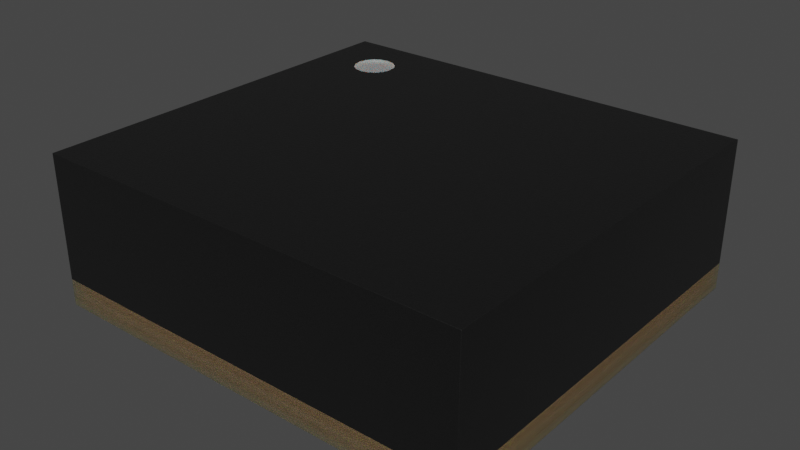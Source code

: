 # Source: LGA-16_3x3.25mm.blend  (saved by Blender 4.1.24; exported with 4.5.12 LTS)
import bpy
from mathutils import Matrix  # noqa: F401  (used for matrix-valued properties, if any)

bpy.ops.wm.read_factory_settings(use_empty=True)
scene = bpy.context.scene
scene.name = 'Scene'

# ---- collections
col_lga_16_3x3_25mm = bpy.data.collections.new('LGA-16_3x3.25mm'); scene.collection.children.link(col_lga_16_3x3_25mm)

# ---- materials (node trees are filled in below, after node groups)
mat_plastic_chip = bpy.data.materials.new('plastic_chip')
mat_plastic_chip.use_transparent_shadow = False
mat_plastic_chip.preview_render_type = 'CUBE'
mat_metal_pins = bpy.data.materials.new('metal_pins')
mat_metal_pins.use_transparent_shadow = False
mat_metal_pins.preview_render_type = 'CUBE'
mat_pcb_edge = bpy.data.materials.new('pcb_edge')
mat_pcb_edge.use_transparent_shadow = False
mat_pcb_edge.preview_render_type = 'CUBE'
mat_white_markings = bpy.data.materials.new('white_markings')
mat_white_markings.use_transparent_shadow = False
mat_white_markings.preview_render_type = 'FLAT'

# ---- node groups
ng_auto_smooth = bpy.data.node_groups.new('Auto Smooth', 'GeometryNodeTree')
_s = ng_auto_smooth.interface.new_socket(name='Geometry', in_out='OUTPUT', socket_type='NodeSocketGeometry')
_s = ng_auto_smooth.interface.new_socket(name='Geometry', in_out='INPUT', socket_type='NodeSocketGeometry')
_s = ng_auto_smooth.interface.new_socket(name='Angle', in_out='INPUT', socket_type='NodeSocketFloat')
_s.subtype = 'ANGLE'
_s.min_value = 0.0
_s.max_value = 3.142
ng_auto_smooth.is_modifier = True
_N = ng_auto_smooth.nodes; _L = ng_auto_smooth.links
n0 = _N.new('NodeGroupOutput'); n0.name = 'Group Output'; n0.location = (480, -100)
n1 = _N.new('NodeGroupInput'); n1.name = 'Group Input'; n1.location = (-420, -300)
n2 = _N.new('NodeGroupInput'); n2.name = 'Group Input.001'; n2.location = (-60, -100)
n3 = _N.new('GeometryNodeSetShadeSmooth'); n3.name = 'Set Shade Smooth'; n3.location = (120, -100)
n3.domain = 'EDGE'
n4 = _N.new('GeometryNodeSetShadeSmooth'); n4.name = 'Set Shade Smooth.001'; n4.location = (300, -100)
n5 = _N.new('GeometryNodeInputMeshEdgeAngle'); n5.name = 'Edge Angle'; n5.location = (-420, -220)
n6 = _N.new('GeometryNodeInputEdgeSmooth'); n6.name = 'Is Edge Smooth'; n6.location = (-60, -160)
n7 = _N.new('GeometryNodeInputShadeSmooth'); n7.name = 'Is Face Smooth'; n7.location = (-240, -340)
n8 = _N.new('FunctionNodeBooleanMath'); n8.name = 'Boolean Math'; n8.location = (-60, -220)
n9 = _N.new('FunctionNodeCompare'); n9.name = 'Compare'; n9.location = (-240, -180)
n9.operation = 'LESS_EQUAL'
_L.new(n5.outputs[0], n9.inputs[0])
_L.new(n4.outputs[0], n0.inputs[0])
_L.new(n1.outputs[1], n9.inputs[1])
_L.new(n9.outputs[0], n8.inputs[0])
_L.new(n7.outputs[0], n8.inputs[1])
_L.new(n2.outputs[0], n3.inputs[0])
_L.new(n6.outputs[0], n3.inputs[1])
_L.new(n3.outputs[0], n4.inputs[0])
_L.new(n8.outputs[0], n3.inputs[2])
n0.is_active_output = True

# ---- material node trees
mat_plastic_chip.use_nodes = True; mat_plastic_chip.node_tree.nodes.clear()
_N = mat_plastic_chip.node_tree.nodes; _L = mat_plastic_chip.node_tree.links
n0 = _N.new('ShaderNodeBsdfPrincipled'); n0.name = 'Principled BSDF'; n0.location = (10, 300)
n0.distribution = 'GGX'
n0.subsurface_method = 'BURLEY'
n0.inputs[0].default_value = (0.009312, 0.009312, 0.009312, 1.0)
n0.inputs[1].default_value = 0.1372
n0.inputs[2].default_value = 0.3706
n0.inputs[3].default_value = 1.45
n0.inputs[27].default_value = (0.0, 0.0, 0.0, 1.0)
n0.inputs[28].default_value = 1.0
n1 = _N.new('ShaderNodeOutputMaterial'); n1.name = 'Material Output'; n1.location = (300, 300)
n2 = _N.new('ShaderNodeTexNoise'); n2.name = 'Noise Texture'; n2.location = (-893, 54)
n2.inputs[2].default_value = 200.0
n2.inputs[3].default_value = 3.6
n2.inputs[4].default_value = 0.8375
n3 = _N.new('ShaderNodeBump'); n3.name = 'Bump'; n3.location = (-604, -53)
n3.inputs[0].default_value = 0.08
n3.inputs[1].default_value = 1.0
n3.inputs[2].default_value = 1.0
_L.new(n0.outputs[0], n1.inputs[0])
_L.new(n2.outputs[0], n3.inputs[3])
_L.new(n3.outputs[0], n0.inputs[5])
n1.is_active_output = True
mat_metal_pins.use_nodes = True; mat_metal_pins.node_tree.nodes.clear()
_N = mat_metal_pins.node_tree.nodes; _L = mat_metal_pins.node_tree.links
n0 = _N.new('ShaderNodeMapping'); n0.name = 'Mapping'; n0.location = (-1447, -91)
n0.inputs[3].default_value = (4.8, 1.2, 1.1)
n1 = _N.new('ShaderNodeBsdfPrincipled'); n1.name = 'Principled BSDF'; n1.location = (-560, 254)
n1.distribution = 'GGX'
n1.subsurface_method = 'BURLEY'
n1.inputs[1].default_value = 0.7818
n1.inputs[2].default_value = 0.2886
n1.inputs[3].default_value = 1.45
n1.inputs[13].default_value = 0.0
n1.inputs[27].default_value = (0.0, 0.0, 0.0, 1.0)
n1.inputs[28].default_value = 1.0
n2 = _N.new('ShaderNodeOutputMaterial'); n2.name = 'Material Output.002'; n2.location = (-205, 253)
n2.width = 213
n3 = _N.new('ShaderNodeTexNoise'); n3.name = 'Noise Texture.002'; n3.location = (-1228, -73)
n3.inputs[2].default_value = 0.1
n3.inputs[3].default_value = 7.0
n3.inputs[4].default_value = 0.6
n3.inputs[8].default_value = 0.4
n4 = _N.new('ShaderNodeTexCoord'); n4.name = 'Texture Coordinate'; n4.location = (-1636, -116)
n5 = _N.new('ShaderNodeMix'); n5.name = 'Mix.001'; n5.location = (-921, 45)
n5.data_type = 'RGBA'
n5.inputs[6].default_value = (0.9398, 0.9547, 1.0, 1.0)
n5.inputs[7].default_value = (0.13, 0.1259, 0.1359, 1.0)
n6 = _N.new('ShaderNodeBump'); n6.name = 'Bump.001'; n6.location = (-1001, -227)
n6.inputs[0].default_value = 0.05
n6.inputs[1].default_value = 0.01
n6.inputs[2].default_value = 1.0
_L.new(n1.outputs[0], n2.inputs[0])
_L.new(n3.outputs[0], n6.inputs[3])
_L.new(n0.outputs[0], n3.inputs[0])
_L.new(n3.outputs[0], n5.inputs[0])
_L.new(n4.outputs[3], n0.inputs[0])
_L.new(n5.outputs[2], n1.inputs[0])
_L.new(n6.outputs[0], n1.inputs[5])
n2.is_active_output = True
mat_pcb_edge.use_nodes = True; mat_pcb_edge.node_tree.nodes.clear()
_N = mat_pcb_edge.node_tree.nodes; _L = mat_pcb_edge.node_tree.links
n0 = _N.new('ShaderNodeTexNoise'); n0.name = 'Noise Texture'; n0.location = (-698, 183)
n0.inputs[2].default_value = 2.0
n0.inputs[3].default_value = 12.0
n0.inputs[4].default_value = 0.8708
n0.inputs[8].default_value = 1.2
n1 = _N.new('ShaderNodeMix'); n1.name = 'Mix.001'; n1.location = (-467, 152)
n1.data_type = 'RGBA'
n1.inputs[6].default_value = (0.01521, 0.01444, 0.008011, 1.0)
n1.inputs[7].default_value = (0.2786, 0.2786, 0.1811, 1.0)
n2 = _N.new('ShaderNodeMix'); n2.name = 'Mix.002'; n2.location = (-192, 60)
n2.data_type = 'RGBA'
n2.inputs[0].default_value = 0.3
n3 = _N.new('ShaderNodeMapping'); n3.name = 'Mapping'; n3.location = (-957, 187)
n3.inputs[2].default_value = (1.571, 0.0, 0.0)
n3.inputs[3].default_value = (30.0, 1.0, 30.0)
n4 = _N.new('ShaderNodeTexCoord'); n4.name = 'Texture Coordinate'; n4.location = (-1154, 189)
n5 = _N.new('NodeReroute'); n5.name = 'Reroute'; n5.location = (-505, 125)
n5.width = 16
n6 = _N.new('NodeReroute'); n6.name = 'Reroute.001'; n6.location = (-501, -562)
n6.width = 16
n7 = _N.new('ShaderNodeBump'); n7.name = 'Bump'; n7.location = (-196, -427)
n7.inputs[0].default_value = 0.2
n7.inputs[1].default_value = 1.0
n7.inputs[2].default_value = 1.0
n8 = _N.new('ShaderNodeMix'); n8.name = 'Mix'; n8.location = (-467, -49)
n8.data_type = 'RGBA'
n8.inputs[6].default_value = (0.1471, 0.1913, 0.0762, 1.0)
n8.inputs[7].default_value = (0.2786, 0.3419, 0.1844, 1.0)
n9 = _N.new('ShaderNodeOutputMaterial'); n9.name = 'Material Output.001'; n9.location = (808, 67)
n10 = _N.new('ShaderNodeMixShader'); n10.name = 'Mix Shader'; n10.location = (540, 20)
n11 = _N.new('ShaderNodeSubsurfaceScattering'); n11.name = 'Subsurface Scattering'; n11.location = (339, -65)
n11.falloff = 'RANDOM_WALK_SKIN'
n11.inputs[0].default_value = (0.1844, 0.0723, 0.03686, 1.0)
n11.inputs[1].default_value = 1.0
n11.inputs[2].default_value = (0.4, 0.3, 0.1)
n12 = _N.new('ShaderNodeTexWave'); n12.name = 'Wave Texture'; n12.location = (-770, -103)
n12.bands_direction = 'Z'
n12.inputs[1].default_value = 4.0
n12.inputs[2].default_value = 0.05
n12.inputs[5].default_value = 0.0
n13 = _N.new('ShaderNodeBsdfPrincipled'); n13.name = 'Principled BSDF.001'; n13.location = (60, 49)
n13.distribution = 'GGX'
n13.subsurface_method = 'RANDOM_WALK_SKIN'
n13.inputs[1].default_value = 0.1
n13.inputs[3].default_value = 1.45
n13.inputs[11].default_value = 1.0
n13.inputs[18].default_value = 0.5
n13.inputs[27].default_value = (0.0, 0.0, 0.0, 1.0)
n13.inputs[28].default_value = 1.0
_L.new(n12.outputs[0], n8.inputs[0])
_L.new(n2.outputs[2], n13.inputs[0])
_L.new(n10.outputs[0], n9.inputs[0])
_L.new(n4.outputs[0], n3.inputs[0])
_L.new(n3.outputs[0], n0.inputs[0])
_L.new(n0.outputs[1], n1.inputs[0])
_L.new(n8.outputs[2], n2.inputs[7])
_L.new(n1.outputs[2], n2.inputs[6])
_L.new(n7.outputs[0], n13.inputs[5])
_L.new(n6.outputs[0], n7.inputs[3])
_L.new(n0.outputs[1], n5.inputs[0])
_L.new(n5.outputs[0], n6.inputs[0])
_L.new(n13.outputs[0], n10.inputs[1])
_L.new(n11.outputs[0], n10.inputs[2])
n9.is_active_output = True
mat_white_markings.use_nodes = True; mat_white_markings.node_tree.nodes.clear()
_N = mat_white_markings.node_tree.nodes; _L = mat_white_markings.node_tree.links
n0 = _N.new('ShaderNodeOutputMaterial'); n0.name = 'Material Output'; n0.location = (493, 281)
n1 = _N.new('ShaderNodeBsdfPrincipled'); n1.name = 'Principled BSDF'; n1.location = (159, 253)
n1.distribution = 'GGX'
n1.subsurface_method = 'BURLEY'
n1.inputs[1].default_value = 0.02
n1.inputs[2].default_value = 0.4636
n1.inputs[3].default_value = 1.4
n1.inputs[8].default_value = 1.0
n1.inputs[10].default_value = 0.3682
n1.inputs[13].default_value = 0.6591
n1.inputs[18].default_value = 0.2318
n1.inputs[20].default_value = 0.6709
n1.inputs[24].default_value = 0.1191
n1.inputs[27].default_value = (0.0, 0.0, 0.0, 1.0)
n1.inputs[28].default_value = 1.0
n2 = _N.new('ShaderNodeMapping'); n2.name = 'Mapping'; n2.location = (-1010, 265)
n2.inputs[3].default_value = (3.0, 1.0, 1.0)
n3 = _N.new('ShaderNodeTexCoord'); n3.name = 'Texture Coordinate'; n3.location = (-1250, 180)
n4 = _N.new('ShaderNodeBump'); n4.name = 'Bump'; n4.location = (-376, -99)
n4.inputs[0].default_value = 0.05
n4.inputs[1].default_value = 1.0
n4.inputs[2].default_value = 1.0
n5 = _N.new('ShaderNodeTexNoise'); n5.name = 'Noise Texture'; n5.location = (-662, 176)
n5.inputs[2].default_value = 88.0
n5.inputs[3].default_value = 10.8
n5.inputs[4].default_value = 0.9167
n5.inputs[8].default_value = 1.6
n6 = _N.new('ShaderNodeValToRGB'); n6.name = 'ColorRamp'; n6.location = (-354, 186)
while len(n6.color_ramp.elements) > 1: n6.color_ramp.elements.remove(n6.color_ramp.elements[-1])
n6.color_ramp.elements[0].position = 0.0; n6.color_ramp.elements[0].color = (0.2596, 0.2596, 0.2596, 1.0)
_e = n6.color_ramp.elements.new(1.0); _e.color = (0.6303, 0.6303, 0.6303, 1.0)
n7 = _N.new('ShaderNodeMix'); n7.name = 'Mix'; n7.location = (-58, 311)
n7.data_type = 'RGBA'
n7.inputs[0].default_value = 0.3682
n7.inputs[7].default_value = (0.2525, 0.2525, 0.2525, 1.0)
_L.new(n5.outputs[0], n6.inputs[0])
_L.new(n1.outputs[0], n0.inputs[0])
_L.new(n3.outputs[2], n2.inputs[0])
_L.new(n2.outputs[0], n5.inputs[0])
_L.new(n5.outputs[0], n4.inputs[3])
_L.new(n4.outputs[0], n1.inputs[5])
_L.new(n6.outputs[0], n7.inputs[6])
_L.new(n7.outputs[2], n1.inputs[0])
n0.is_active_output = True

# ---- world
world_world = bpy.data.worlds.new('World'); scene.world = world_world
world_world.use_nodes = True; world_world.node_tree.nodes.clear()
_N = world_world.node_tree.nodes; _L = world_world.node_tree.links
n0 = _N.new('ShaderNodeOutputWorld'); n0.name = 'World Output'; n0.location = (300, 300)
n1 = _N.new('ShaderNodeBackground'); n1.name = 'Background'; n1.location = (10, 300)
n1.inputs[0].default_value = (0.05088, 0.05088, 0.05088, 1.0)
_L.new(n1.outputs[0], n0.inputs[0])
n0.is_active_output = True
world_world.color = (0.05088, 0.05088, 0.05088)
world_world.use_sun_shadow = False
world_world.sun_shadow_jitter_overblur = 0.0

# ---- meshes
me_lga_16_3x3_25mm = bpy.data.meshes.new('LGA-16_3x3.25mm')
me_lga_16_3x3_25mm.from_pydata([(1.625, 1.5, 0.2187), (-1.625, 1.5, 0.2187), (1.625, 1.5, 1.14), (-1.625, 1.5, 1.14), (1.625, -1.5, 0.2187), (-1.625, -1.5, 1.14), (1.625, -1.5, 1.14), (-1.625, -1.5, 0.2187), (1.625, -1.5, 0.01868), (-1.625, -1.5, 0.01868), (-1.625, 1.5, 0.01868), (1.625, 1.5, 0.01868), (-1.525, -1.125, 0.01868), (1.05, 0.125, 0.01868), (-1.05, 1.125, 0.01868), (-1.05, 0.875, 0.01868), (-1.05, 0.625, 0.01868), (-1.05, 0.375, 0.01868), (-1.525, 0.375, 0.01868), (0.125, -1.4, 0.01868), (1.525, -0.375, 0.01868), (1.525, 0.875, 0.01868), (1.525, 0.375, 0.01868), (0.375, 1.4, 0.01868), (0.625, 1.4, 0.01868), (-0.125, 1.4, 0.01868), (-0.375, 1.4, 0.01868), (0.625, 1.05, 0.01868), (0.375, 1.05, 0.01868), (1.05, 0.375, 0.01868), (1.05, 1.125, 0.01868), (1.05, -1.125, 0.01868), (1.525, -0.625, 0.01868), (0.125, -1.05, 0.01868), (-1.525, 0.875, 0.01868), (-1.525, 1.125, 0.01868), (-1.05, -0.125, 0.01868), (-1.525, -0.125, 0.01868), (-1.525, 0.125, 0.01868), (1.525, -0.125, 0.01868), (-1.05, -0.875, 0.01868), (-0.125, -1.05, 0.01868), (-0.125, -1.4, 0.01868), (-0.375, -1.4, 0.01868), (-0.625, -1.4, 0.01868), (-0.625, -1.05, 0.01868), (-0.375, -1.05, 0.01868), (-1.525, 0.625, 0.01868), (-1.525, -0.875, 0.01868), (-1.05, -1.125, 0.01868), (0.375, -1.4, 0.01868), (0.375, -1.05, 0.01868), (0.625, -1.05, 0.01868), (0.625, -1.4, 0.01868), (1.525, 0.125, 0.01868), (1.05, -0.125, 0.01868), (-1.05, 0.125, 0.01868), (-1.05, -0.375, 0.01868), (-1.05, -0.625, 0.01868), (-1.525, -0.375, 0.01868), (-1.525, -0.625, 0.01868), (1.525, 1.125, 0.01868), (1.05, 0.875, 0.01868), (0.125, 1.05, 0.01868), (-0.125, 1.05, 0.01868), (0.125, 1.4, 0.01868), (1.05, -0.875, 0.01868), (1.525, -0.875, 0.01868), (1.525, -1.125, 0.01868), (1.05, -0.375, 0.01868), (1.05, -0.625, 0.01868), (1.05, 0.625, 0.01868), (1.525, 0.625, 0.01868), (-0.375, 1.05, 0.01868), (-0.625, 1.05, 0.01868), (-0.625, 1.4, 0.01868), (-1.05, 1.125, 5.122e-07), (-1.05, 0.875, 5.029e-07), (-1.05, 0.625, 4.917e-07), (-1.05, 0.375, 4.806e-07), (-1.525, 0.375, 4.806e-07), (0.375, 1.4, 5.253e-07), (0.625, 1.4, 5.253e-07), (-1.525, 0.875, 5.029e-07), (-1.525, 1.125, 5.122e-07), (-1.05, -0.125, 4.582e-07), (-1.525, -0.125, 4.582e-07), (-0.375, -1.4, 4.023e-07), (-0.625, -1.4, 0.0), (0.625, -1.05, 4.172e-07), (0.625, -1.4, 4.023e-07), (-1.05, -0.375, 4.47e-07), (-1.05, -0.625, 4.359e-07), (-1.525, -0.375, 4.47e-07), (-1.525, -0.625, 4.359e-07), (0.125, 1.05, 5.104e-07), (-0.125, 1.05, 5.104e-07), (1.05, -0.875, 4.247e-07), (1.525, -0.875, 4.247e-07), (1.05, 0.625, 4.917e-07), (1.525, 0.625, 4.917e-07), (-0.625, 1.05, 5.104e-07), (-0.625, 1.4, 5.253e-07), (-1.05, -0.875, 4.247e-07), (-1.525, -0.875, 4.247e-07), (-1.525, 0.125, 4.694e-07), (-1.05, 0.125, 4.694e-07), (-1.525, 0.625, 4.917e-07), (0.375, -1.05, 4.172e-07), (0.375, -1.4, 4.023e-07), (-0.125, -1.05, 4.172e-07), (-0.125, -1.4, 4.023e-07), (1.05, -1.125, 4.154e-07), (0.375, 1.05, 5.104e-07), (0.625, 1.05, 5.104e-07), (-0.125, 1.4, 5.253e-07), (-0.375, -1.05, 4.172e-07), (1.525, 1.125, 5.122e-07), (1.05, 1.125, 5.122e-07), (-1.525, -1.125, 4.154e-07), (1.525, -1.125, 4.154e-07), (1.05, 0.875, 5.029e-07), (1.525, 0.125, 4.694e-07), (1.525, -0.125, 4.582e-07), (1.525, 0.375, 4.806e-07), (1.05, 0.125, 4.694e-07), (1.05, -0.125, 4.582e-07), (1.05, 0.375, 4.806e-07), (-0.375, 1.4, 5.253e-07), (0.125, -1.05, 4.172e-07), (0.125, -1.4, 4.023e-07), (1.525, -0.625, 4.359e-07), (1.05, -0.625, 4.359e-07), (0.125, 1.4, 5.253e-07), (-1.05, -1.125, 4.154e-07), (-0.375, 1.05, 5.104e-07), (1.525, 0.875, 5.029e-07), (-0.625, -1.05, 4.172e-07), (1.525, -0.375, 4.47e-07), (1.05, -0.375, 4.47e-07), (-1.051, 1.197, 1.14), (-1.272, 1.197, 1.14), (-1.272, 0.9766, 1.14), (-1.051, 0.9766, 1.14), (-1.102, 1.231, 1.14), (-1.162, 1.243, 1.14), (-1.221, 1.231, 1.14), (-1.221, 0.9428, 1.14), (-1.162, 0.9309, 1.14), (-1.102, 0.9428, 1.14), (-1.017, 1.027, 1.14), (-1.006, 1.087, 1.14), (-1.017, 1.147, 1.14), (-1.306, 1.147, 1.14), (-1.318, 1.087, 1.14), (-1.306, 1.027, 1.14), (-1.221, 1.231, 1.12), (-1.272, 1.197, 1.12), (-1.051, 0.9766, 1.12), (-1.102, 0.9428, 1.12), (-1.017, 1.147, 1.12), (-1.306, 1.027, 1.12), (-1.051, 1.197, 1.12), (-1.272, 0.9766, 1.12), (-1.102, 1.231, 1.12), (-1.162, 1.243, 1.12), (-1.221, 0.9428, 1.12), (-1.162, 0.9309, 1.12), (-1.017, 1.027, 1.12), (-1.006, 1.087, 1.12), (-1.306, 1.147, 1.12), (-1.318, 1.087, 1.12)], [], [(12, 48, 104, 119), (3, 1, 7, 5), (16, 17, 79, 78), (59, 60, 58, 40, 48, 12, 49, 44, 9, 10, 75, 74, 15, 14, 35, 34, 16, 47, 18, 17, 56, 38, 37, 36, 57), (46, 58, 57, 36, 41, 42, 19, 33, 50, 53, 52, 51, 69, 70, 66, 31, 68, 67, 32, 20, 39, 54, 13, 22, 72, 21, 61, 30, 62, 71, 27, 24, 23, 28, 63, 65, 25, 64, 56, 17, 16, 34, 15, 74, 73, 26, 75, 10, 11, 8, 9, 44, 43), (61, 117, 118, 30), (7, 9, 8, 4), (64, 63, 28, 27, 71, 29, 22, 13, 55, 39, 20, 69, 51, 50, 33, 41, 36, 56), (15, 77, 76, 14), (5, 7, 4, 6), (40, 58, 46, 45, 44, 49), (4, 8, 11, 0), (0, 11, 10, 1), (62, 121, 136, 21), (1, 10, 9, 7), (43, 87, 116, 46), (26, 73, 135, 128), (34, 83, 77, 15), (25, 115, 96, 64), (72, 71, 62, 21), (67, 66, 70, 32), (24, 27, 114, 82), (2, 0, 1, 3), (73, 74, 101, 135), (69, 139, 132, 70), (6, 4, 0, 2), (28, 23, 81, 113), (68, 31, 112, 120), (65, 133, 115, 25), (20, 138, 139, 69), (116, 87, 88, 137), (113, 81, 82, 114), (89, 90, 109, 108), (91, 92, 94, 93), (76, 77, 83, 84), (117, 136, 121, 118), (101, 102, 128, 135), (138, 131, 132, 139), (98, 120, 112, 97), (129, 130, 111, 110), (122, 123, 126, 125), (100, 124, 127, 99), (86, 105, 106, 85), (133, 95, 96, 115), (80, 107, 78, 79), (119, 104, 103, 134), (67, 68, 120, 98), (17, 18, 80, 79), (47, 16, 78, 107), (30, 118, 121, 62), (23, 24, 82, 81), (54, 39, 123, 122), (48, 40, 103, 104), (35, 84, 83, 34), (46, 116, 137, 45), (72, 22, 124, 100), (36, 37, 86, 85), (21, 136, 117, 61), (13, 54, 122, 125), (57, 91, 93, 59), (44, 88, 87, 43), (45, 137, 88, 44), (55, 13, 125, 126), (53, 90, 89, 52), (22, 29, 127, 124), (29, 71, 99, 127), (38, 56, 106, 105), (58, 92, 91, 57), (50, 109, 90, 53), (75, 26, 128, 102), (37, 38, 105, 86), (59, 93, 94, 60), (19, 130, 129, 33), (14, 76, 84, 35), (64, 96, 95, 63), (33, 129, 110, 41), (27, 28, 113, 114), (18, 47, 107, 80), (66, 67, 98, 97), (60, 94, 92, 58), (52, 89, 108, 51), (71, 72, 100, 99), (70, 132, 131, 32), (51, 108, 109, 50), (74, 75, 102, 101), (40, 49, 134, 103), (63, 95, 133, 65), (42, 111, 130, 19), (49, 12, 119, 134), (41, 110, 111, 42), (39, 55, 126, 123), (31, 66, 97, 112), (32, 131, 138, 20), (56, 36, 85, 106), (142, 147, 166, 163), (5, 6, 2, 140, 152, 151, 150, 143, 149, 148, 147, 142), (146, 141, 157, 156), (144, 145, 165, 164), (153, 154, 171, 170), (156, 157, 170, 171, 161, 163, 166, 167, 159, 158, 168, 169, 160, 162, 164, 165), (147, 148, 167, 166), (143, 150, 168, 158), (148, 149, 159, 167), (150, 151, 169, 168), (151, 152, 160, 169), (140, 144, 164, 162), (141, 153, 170, 157), (145, 146, 156, 165), (149, 143, 158, 159), (152, 140, 162, 160), (155, 142, 163, 161), (154, 155, 161, 171), (2, 3, 5, 142, 155, 154, 153, 141, 146, 145, 144, 140)])
me_lga_16_3x3_25mm.polygons.foreach_set('use_smooth', [True] * 113)
me_lga_16_3x3_25mm.polygons.foreach_set('material_index', [1, 0, 1, 0, 0, 1, 2, 0, 1, 0, 0, 2, 2, 1, 2, 1, 1, 1, 1, 0, 0, 1, 0, 1, 1, 0, 1, 1, 1, 1, 1, 1, 1, 1, 1, 1, 1, 1, 1, 1, 1, 1, 1, 1, 1, 1, 1, 1, 1, 1, 1, 1, 1, 1, 1, 1, 1, 1, 1, 1, 1, 1, 1, 1, 1, 1, 1, 1, 1, 1, 1, 1, 1, 1, 1, 1, 1, 1, 1, 1, 1, 1, 1, 1, 1, 1, 1, 1, 1, 1, 1, 1, 1, 1, 3, 0, 3, 3, 3, 3, 3, 3, 3, 3, 3, 3, 3, 3, 3, 3, 3, 3, 0])
_k = set([(0, 1), (0, 2), (0, 4), (0, 11), (1, 3), (1, 7), (1, 10), (2, 3), (2, 6), (3, 5), (4, 6), (4, 7), (4, 8), (5, 6), (5, 7), (7, 9), (8, 9), (8, 11), (9, 10), (10, 11), (12, 48), (12, 49), (13, 54), (13, 55), (14, 15), (14, 35), (15, 34), (16, 17), (16, 47), (17, 18), (18, 47), (19, 33), (19, 42), (20, 32), (20, 69), (21, 61), (21, 62), (22, 29), (22, 72), (23, 24), (23, 28), (24, 27), (25, 64), (25, 65), (26, 73), (26, 75), (27, 28), (29, 71), (30, 61), (30, 62), (31, 66), (31, 68), (32, 70), (33, 41), (34, 35), (36, 37), (36, 56), (37, 38), (38, 56), (39, 54), (39, 55), (40, 48), (40, 49), (41, 42), (43, 44), (43, 46), (44, 45), (45, 46), (50, 51), (50, 53), (51, 52), (52, 53), (57, 58), (57, 59), (58, 60), (59, 60), (63, 64), (63, 65), (66, 67), (67, 68), (69, 70), (71, 72), (73, 74), (74, 75), (76, 77), (76, 84), (77, 83), (78, 79), (78, 107), (79, 80), (80, 107), (81, 82), (81, 113), (82, 114), (83, 84), (85, 86), (85, 106), (86, 105), (87, 88), (87, 116), (88, 137), (89, 90), (89, 108), (90, 109), (91, 92), (91, 93), (92, 94), (93, 94), (95, 96), (95, 133), (96, 115), (97, 98), (97, 112), (98, 120), (99, 100), (99, 127), (100, 124), (101, 102), (101, 135), (102, 128), (103, 104), (103, 134), (104, 119), (105, 106), (108, 109), (110, 111), (110, 129), (111, 130), (112, 120), (113, 114), (115, 133), (116, 137), (117, 118), (117, 136), (118, 121), (119, 134), (121, 136), (122, 123), (122, 125), (123, 126), (124, 127), (125, 126), (128, 135), (129, 130), (131, 132), (131, 138), (132, 139), (138, 139), (140, 144), (140, 152), (141, 146), (141, 153), (142, 147), (142, 155), (143, 149), (143, 150), (144, 145), (145, 146), (147, 148), (148, 149), (150, 151), (151, 152), (153, 154), (154, 155), (156, 157), (156, 165), (157, 170), (158, 159), (158, 168), (159, 167), (160, 162), (160, 169), (161, 163), (161, 171), (162, 164), (163, 166), (164, 165), (166, 167), (168, 169), (170, 171)])
me_lga_16_3x3_25mm.attributes.new('sharp_edge', 'BOOLEAN', 'EDGE').data.foreach_set('value', [ (min(e.vertices), max(e.vertices)) in _k for e in me_lga_16_3x3_25mm.edges])
_uv = me_lga_16_3x3_25mm.uv_layers.new(name='UVMap')
_uv.uv.foreach_set('vector', [0.1016, 0.4366, 0.1785, 0.4366, 0.1785, 0.4309, 0.1016, 0.4309, 0.9093, 0.7817, 0.9093, 0.4982, -0.01378, 0.4982, -0.01378, 0.7817, 0.6401, 0.4366, 0.5631, 0.4366, 0.5631, 0.4309, 0.6401, 0.4309, 0.08557, 0.3324, 0.08557, 0.2555, 0.2317, 0.2555, 0.2317, 0.1785, 0.08557, 0.1785, 0.08557, 0.1016, 0.2317, 0.1016, 0.3625, 0.01699, 0.0548, -0.01378, 0.0548, 0.9093, 0.3625, 0.8785, 0.3625, 0.7708, 0.2317, 0.717, 0.2317, 0.7939, 0.08557, 0.7939, 0.08557, 0.717, 0.2317, 0.6401, 0.08557, 0.6401, 0.08557, 0.5631, 0.2317, 0.5631, 0.2317, 0.4862, 0.08557, 0.4862, 0.08557, 0.4093, 0.2317, 0.4093, 0.2317, 0.3324, 0.4394, 0.1247, 0.2317, 0.2555, 0.2317, 0.3324, 0.2317, 0.4093, 0.5163, 0.1247, 0.5163, 0.01699, 0.5933, 0.01699, 0.5933, 0.1247, 0.6702, 0.01699, 0.7471, 0.01699, 0.7471, 0.1247, 0.6702, 0.1247, 0.8779, 0.3324, 0.8779, 0.2555, 0.8779, 0.1785, 0.8779, 0.1016, 1.024, 0.1016, 1.024, 0.1785, 1.024, 0.2555, 1.024, 0.3324, 1.024, 0.4093, 1.024, 0.4862, 0.8779, 0.4862, 1.024, 0.5631, 1.024, 0.6401, 1.024, 0.717, 1.024, 0.7939, 0.8779, 0.7939, 0.8779, 0.717, 0.8779, 0.6401, 0.7471, 0.7708, 0.7471, 0.8785, 0.6702, 0.8785, 0.6702, 0.7708, 0.5933, 0.7708, 0.5933, 0.8785, 0.5163, 0.8785, 0.5163, 0.7708, 0.2317, 0.4862, 0.2317, 0.5631, 0.2317, 0.6401, 0.08557, 0.717, 0.2317, 0.717, 0.3625, 0.7708, 0.4394, 0.7708, 0.4394, 0.8785, 0.3625, 0.8785, 0.0548, 0.9093, 1.055, 0.9093, 1.055, -0.01378, 0.0548, -0.01378, 0.3625, 0.01699, 0.4394, 0.01699, 1.024, 0.4366, 1.024, 0.4309, 0.8779, 0.4309, 0.8779, 0.4366, 0.0548, 0.4982, 0.0548, 0.4366, 1.055, 0.4366, 1.055, 0.4982, 0.5163, 0.7708, 0.5933, 0.7708, 0.6702, 0.7708, 0.7471, 0.7708, 0.8779, 0.6401, 0.8779, 0.5631, 1.024, 0.5631, 0.8779, 0.4862, 0.8779, 0.4093, 1.024, 0.4093, 1.024, 0.3324, 0.8779, 0.3324, 0.6702, 0.1247, 0.6702, 0.01699, 0.5933, 0.1247, 0.5163, 0.1247, 0.2317, 0.4093, 0.2317, 0.4862, 0.717, 0.4366, 0.717, 0.4309, 0.7939, 0.4309, 0.7939, 0.4366, 0.0548, 0.7817, 0.0548, 0.4982, 1.055, 0.4982, 1.055, 0.7817, 0.2317, 0.1785, 0.2317, 0.2555, 0.4394, 0.1247, 0.3625, 0.1247, 0.3625, 0.01699, 0.2317, 0.1016, -0.01378, 0.4982, -0.01378, 0.4366, 0.9093, 0.4366, 0.9093, 0.4982, 1.055, 0.4982, 1.055, 0.4366, 0.0548, 0.4366, 0.0548, 0.4982, 0.8779, 0.4366, 0.8779, 0.4309, 1.024, 0.4309, 1.024, 0.4366, 0.9093, 0.4982, 0.9093, 0.4366, -0.01378, 0.4366, -0.01378, 0.4982, 0.01699, 0.4366, 0.01699, 0.4309, 0.1247, 0.4309, 0.1247, 0.4366, 0.8785, 0.4366, 0.7708, 0.4366, 0.7708, 0.4309, 0.8785, 0.4309, 0.08557, 0.4366, 0.08557, 0.4309, 0.2317, 0.4309, 0.2317, 0.4366, 0.8785, 0.4366, 0.8785, 0.4309, 0.7708, 0.4309, 0.7708, 0.4366, 1.024, 0.6401, 0.8779, 0.6401, 0.8779, 0.717, 1.024, 0.717, 1.024, 0.1785, 0.8779, 0.1785, 0.8779, 0.2555, 1.024, 0.2555, 0.8785, 0.4366, 0.7708, 0.4366, 0.7708, 0.4309, 0.8785, 0.4309, 1.055, 0.7817, 1.055, 0.4982, 0.0548, 0.4982, 0.0548, 0.7817, 0.4394, 0.4366, 0.3625, 0.4366, 0.3625, 0.4309, 0.4394, 0.4309, 0.3324, 0.4366, 0.3324, 0.4309, 0.2555, 0.4309, 0.2555, 0.4366, -0.01378, 0.7817, -0.01378, 0.4982, 0.9093, 0.4982, 0.9093, 0.7817, 0.7708, 0.4366, 0.8785, 0.4366, 0.8785, 0.4309, 0.7708, 0.4309, 1.024, 0.4366, 0.8779, 0.4366, 0.8779, 0.4309, 1.024, 0.4309, 0.5933, 0.4366, 0.5933, 0.4309, 0.5163, 0.4309, 0.5163, 0.4366, 1.024, 0.4366, 1.024, 0.4309, 0.8779, 0.4309, 0.8779, 0.4366, 0.4394, 0.1247, 0.4394, 0.01699, 0.3625, 0.01699, 0.3625, 0.1247, 0.6702, 0.7708, 0.6702, 0.8785, 0.7471, 0.8785, 0.7471, 0.7708, 0.7471, 0.1247, 0.7471, 0.01699, 0.6702, 0.01699, 0.6702, 0.1247, 0.2317, 0.3324, 0.2317, 0.2555, 0.08557, 0.2555, 0.08557, 0.3324, 0.2317, 0.7939, 0.2317, 0.717, 0.08557, 0.717, 0.08557, 0.7939, 1.024, 0.7939, 1.024, 0.717, 0.8779, 0.717, 0.8779, 0.7939, 0.3625, 0.7708, 0.3625, 0.8785, 0.4394, 0.8785, 0.4394, 0.7708, 1.024, 0.3324, 1.024, 0.2555, 0.8779, 0.2555, 0.8779, 0.3324, 1.024, 0.1785, 1.024, 0.1016, 0.8779, 0.1016, 0.8779, 0.1785, 0.5933, 0.1247, 0.5933, 0.01699, 0.5163, 0.01699, 0.5163, 0.1247, 1.024, 0.4862, 1.024, 0.4093, 0.8779, 0.4093, 0.8779, 0.4862, 1.024, 0.6401, 1.024, 0.5631, 0.8779, 0.5631, 0.8779, 0.6401, 0.08557, 0.4093, 0.08557, 0.4862, 0.2317, 0.4862, 0.2317, 0.4093, 0.5933, 0.8785, 0.5933, 0.7708, 0.5163, 0.7708, 0.5163, 0.8785, 0.08557, 0.5631, 0.08557, 0.6401, 0.2317, 0.6401, 0.2317, 0.5631, 0.08557, 0.1016, 0.08557, 0.1785, 0.2317, 0.1785, 0.2317, 0.1016, 0.1785, 0.4366, 0.1016, 0.4366, 0.1016, 0.4309, 0.1785, 0.4309, 0.2317, 0.4366, 0.08557, 0.4366, 0.08557, 0.4309, 0.2317, 0.4309, 0.08557, 0.4366, 0.2317, 0.4366, 0.2317, 0.4309, 0.08557, 0.4309, 0.7939, 0.4366, 0.7939, 0.4309, 0.717, 0.4309, 0.717, 0.4366, 0.6702, 0.4366, 0.7471, 0.4366, 0.7471, 0.4309, 0.6702, 0.4309, 0.4862, 0.4366, 0.4093, 0.4366, 0.4093, 0.4309, 0.4862, 0.4309, 0.08557, 0.4366, 0.2317, 0.4366, 0.2317, 0.4309, 0.08557, 0.4309, 0.7939, 0.4366, 0.7939, 0.4309, 0.717, 0.4309, 0.717, 0.4366, 0.4394, 0.4366, 0.4394, 0.4309, 0.3625, 0.4309, 0.3625, 0.4366, 0.6401, 0.4366, 0.5631, 0.4366, 0.5631, 0.4309, 0.6401, 0.4309, 0.2317, 0.4366, 0.08557, 0.4366, 0.08557, 0.4309, 0.2317, 0.4309, 0.717, 0.4366, 0.717, 0.4309, 0.7939, 0.4309, 0.7939, 0.4366, 0.8779, 0.4366, 1.024, 0.4366, 1.024, 0.4309, 0.8779, 0.4309, 0.2317, 0.4366, 0.2317, 0.4309, 0.08557, 0.4309, 0.08557, 0.4366, 0.3625, 0.4366, 0.3625, 0.4309, 0.4394, 0.4309, 0.4394, 0.4366, 0.1247, 0.4366, 0.1247, 0.4309, 0.01699, 0.4309, 0.01699, 0.4366, 0.4093, 0.4366, 0.4862, 0.4366, 0.4862, 0.4309, 0.4093, 0.4309, 0.01699, 0.4366, 0.01699, 0.4309, 0.1247, 0.4309, 0.1247, 0.4366, 1.024, 0.4366, 0.8779, 0.4366, 0.8779, 0.4309, 1.024, 0.4309, 0.5631, 0.4366, 0.6401, 0.4366, 0.6401, 0.4309, 0.5631, 0.4309, 0.08557, 0.4366, 0.2317, 0.4366, 0.2317, 0.4309, 0.08557, 0.4309, 0.2555, 0.4366, 0.2555, 0.4309, 0.3324, 0.4309, 0.3324, 0.4366, 0.6702, 0.4366, 0.6702, 0.4309, 0.7471, 0.4309, 0.7471, 0.4366, 0.3625, 0.4366, 0.4394, 0.4366, 0.4394, 0.4309, 0.3625, 0.4309, 0.4093, 0.4366, 0.4862, 0.4366, 0.4862, 0.4309, 0.4093, 0.4309, 0.3324, 0.4366, 0.3324, 0.4309, 0.2555, 0.4309, 0.2555, 0.4366, 0.01699, 0.4366, 0.01699, 0.4309, 0.1247, 0.4309, 0.1247, 0.4366, 0.2317, 0.4366, 0.2317, 0.4309, 0.08557, 0.4309, 0.08557, 0.4366, 0.5163, 0.4366, 0.5163, 0.4309, 0.5933, 0.4309, 0.5933, 0.4366, 0.5933, 0.4366, 0.5933, 0.4309, 0.5163, 0.4309, 0.5163, 0.4366, 0.7471, 0.4366, 0.6702, 0.4366, 0.6702, 0.4309, 0.7471, 0.4309, 0.5631, 0.4366, 0.6401, 0.4366, 0.6401, 0.4309, 0.5631, 0.4309, 0.8779, 0.4366, 1.024, 0.4366, 1.024, 0.4309, 0.8779, 0.4309, 0.08557, 0.4366, 0.08557, 0.4309, 0.2317, 0.4309, 0.2317, 0.4366, 0.7471, 0.4366, 0.7471, 0.4309, 0.6702, 0.4309, 0.6702, 0.4366, 0.8779, 0.4366, 1.024, 0.4366, 1.024, 0.4309, 0.8779, 0.4309, 0.8779, 0.4366, 0.8779, 0.4309, 1.024, 0.4309, 1.024, 0.4366, 0.1247, 0.4366, 0.1247, 0.4309, 0.01699, 0.4309, 0.01699, 0.4366, 0.7708, 0.4366, 0.8785, 0.4366, 0.8785, 0.4309, 0.7708, 0.4309, 0.1785, 0.4366, 0.1016, 0.4366, 0.1016, 0.4309, 0.1785, 0.4309, 0.7708, 0.4366, 0.7708, 0.4309, 0.8785, 0.4309, 0.8785, 0.4366, 0.5163, 0.4366, 0.5163, 0.4309, 0.5933, 0.4309, 0.5933, 0.4366, 0.2317, 0.4366, 0.08557, 0.4366, 0.08557, 0.4309, 0.2317, 0.4309, 0.1247, 0.4366, 0.1247, 0.4309, 0.01699, 0.4309, 0.01699, 0.4366, 1.024, 0.4366, 0.8779, 0.4366, 0.8779, 0.4309, 1.024, 0.4309, 0.1016, 0.4366, 0.1785, 0.4366, 0.1785, 0.4309, 0.1016, 0.4309, 0.2555, 0.4366, 0.2555, 0.4309, 0.3324, 0.4309, 0.3324, 0.4366, 0.4862, 0.4366, 0.4093, 0.4366, 0.4093, 0.4309, 0.4862, 0.4309, 0.1635, 0.7817, 0.179, 0.7817, 0.179, 0.7755, 0.1635, 0.7755, 0.0548, -0.01378, 1.055, -0.01378, 1.055, 0.9093, 0.2314, 0.8161, 0.2418, 0.8006, 0.2454, 0.7822, 0.2418, 0.7638, 0.2314, 0.7483, 0.2158, 0.7378, 0.1974, 0.7342, 0.179, 0.7378, 0.1635, 0.7483, 0.179, 0.7817, 0.1635, 0.7817, 0.1635, 0.7755, 0.179, 0.7755, 0.2158, 0.7817, 0.1974, 0.7817, 0.1974, 0.7755, 0.2158, 0.7755, 0.8006, 0.7817, 0.7822, 0.7817, 0.7822, 0.7755, 0.8006, 0.7755, 0.179, 0.8265, 0.1635, 0.8161, 0.1531, 0.8006, 0.1494, 0.7822, 0.1531, 0.7638, 0.1635, 0.7483, 0.179, 0.7378, 0.1974, 0.7342, 0.2158, 0.7378, 0.2314, 0.7483, 0.2418, 0.7638, 0.2454, 0.7822, 0.2418, 0.8006, 0.2314, 0.8161, 0.2158, 0.8265, 0.1974, 0.8302, 0.179, 0.7817, 0.1974, 0.7817, 0.1974, 0.7755, 0.179, 0.7755, 0.7483, 0.7817, 0.7638, 0.7817, 0.7638, 0.7755, 0.7483, 0.7755, 0.1974, 0.7817, 0.2158, 0.7817, 0.2158, 0.7755, 0.1974, 0.7755, 0.7638, 0.7817, 0.7822, 0.7817, 0.7822, 0.7755, 0.7638, 0.7755, 0.7822, 0.7817, 0.8006, 0.7817, 0.8006, 0.7755, 0.7822, 0.7755, 0.2314, 0.7817, 0.2158, 0.7817, 0.2158, 0.7755, 0.2314, 0.7755, 0.8161, 0.7817, 0.8006, 0.7817, 0.8006, 0.7755, 0.8161, 0.7755, 0.1974, 0.7817, 0.179, 0.7817, 0.179, 0.7755, 0.1974, 0.7755, 0.2158, 0.7817, 0.2314, 0.7817, 0.2314, 0.7755, 0.2158, 0.7755, 0.8006, 0.7817, 0.8161, 0.7817, 0.8161, 0.7755, 0.8006, 0.7755, 0.7638, 0.7817, 0.7483, 0.7817, 0.7483, 0.7755, 0.7638, 0.7755, 0.7822, 0.7817, 0.7638, 0.7817, 0.7638, 0.7755, 0.7822, 0.7755, 1.055, 0.9093, 0.0548, 0.9093, 0.0548, -0.01378, 0.1635, 0.7483, 0.1531, 0.7638, 0.1494, 0.7822, 0.1531, 0.8006, 0.1635, 0.8161, 0.179, 0.8265, 0.1974, 0.8302, 0.2158, 0.8265, 0.2314, 0.8161])
me_lga_16_3x3_25mm.materials.append(mat_plastic_chip)
me_lga_16_3x3_25mm.materials.append(mat_metal_pins)
me_lga_16_3x3_25mm.materials.append(mat_pcb_edge)
me_lga_16_3x3_25mm.materials.append(mat_white_markings)
me_lga_16_3x3_25mm.update()
me_lga_16_3x3_25mm.normals_split_custom_set([tuple(v) for v in zip(*[iter([-0.7071, -0.7071, 0.0, -0.7071, 0.7071, 0.0, -0.7071, 0.7071, 0.0, -0.7071, -0.7071, 0.0, -1.0, 0.0, 0.0, -1.0, 0.0, 0.0, -1.0, 0.0, 0.0, -1.0, 0.0, 0.0, 0.7071, 0.7071, 0.0, 0.7071, -0.7071, 0.0, 0.7071, -0.7071, 0.0, 0.7071, 0.7071, 0.0, -1.789e-09, 4.432e-08, -1.0, -1.789e-09, 4.432e-08, -1.0, -1.272e-10, 4.318e-08, -1.0, -5.964e-10, 4.286e-08, -1.0, -1.789e-09, 4.432e-08, -1.0, -1.789e-09, 4.432e-08, -1.0, -9.748e-10, 4.333e-08, -1.0, 4.134e-10, 4.29e-08, -1.0, -1.61e-09, 4.423e-08, -1.0, -1.61e-09, 4.423e-08, -1.0, 3.507e-11, 4.336e-08, -1.0, -1.394e-10, 4.345e-08, -1.0, 1.885e-10, 4.328e-08, -1.0, -1.789e-09, 4.432e-08, -1.0, -1.789e-09, 4.432e-08, -1.0, -1.25e-09, 4.404e-08, -1.0, 4.978e-10, 4.312e-08, -1.0, -1.789e-09, 4.432e-08, -1.0, -1.789e-09, 4.432e-08, -1.0, 9.482e-11, 4.333e-08, -1.0, -8.697e-11, 4.41e-08, -1.0, -1.789e-09, 4.432e-08, -1.0, -1.789e-09, 4.432e-08, -1.0, -8.697e-11, 4.41e-08, -1.0, 9.482e-11, 4.333e-08, -1.0, 8.207e-10, 4.269e-08, -1.0, -1.272e-10, 4.318e-08, -1.0, 9.482e-11, 4.333e-08, -1.0, -8.697e-11, 4.41e-08, -1.0, 8.551e-10, 4.361e-08, -1.0, 1.037e-09, 4.284e-08, -1.0, 1.037e-09, 4.284e-08, -1.0, 7.535e-10, 4.404e-08, -1.0, 9.567e-10, 4.318e-08, -1.0, 1.037e-09, 4.284e-08, -1.0, 1.037e-09, 4.284e-08, -1.0, 7.642e-10, 4.4e-08, -1.0, 7.642e-10, 4.4e-08, -1.0, 6.913e-10, 4.346e-08, -1.0, 6.913e-10, 4.346e-08, -1.0, 1.037e-09, 4.284e-08, -1.0, 1.037e-09, 4.284e-08, -1.0, 6.913e-10, 4.346e-08, -1.0, 6.913e-10, 4.346e-08, -1.0, 9.157e-10, 4.335e-08, -1.0, 9.157e-10, 4.335e-08, -1.0, 1.037e-09, 4.284e-08, -1.0, 7.426e-10, 4.409e-08, -1.0, 9.675e-10, 4.313e-08, -1.0, 6.913e-10, 4.346e-08, -1.0, 6.913e-10, 4.346e-08, -1.0, 1.037e-09, 4.284e-08, -1.0, 1.037e-09, 4.284e-08, -1.0, 6.913e-10, 4.346e-08, -1.0, 5.095e-10, 4.423e-08, -1.0, 8.551e-10, 4.361e-08, -1.0, 1.037e-09, 4.284e-08, -1.0, 1.037e-09, 4.284e-08, -1.0, 7.945e-10, 4.387e-08, -1.0, 7.945e-10, 4.387e-08, -1.0, 1.037e-09, 4.284e-08, -1.0, 1.037e-09, 4.284e-08, -1.0, 8.551e-10, 4.361e-08, -1.0, -8.697e-11, 4.41e-08, -1.0, 9.482e-11, 4.333e-08, -1.0, 4.978e-10, 4.312e-08, -1.0, -1.25e-09, 4.404e-08, -1.0, 1.885e-10, 4.328e-08, -1.0, -1.394e-10, 4.345e-08, -1.0, 1.037e-09, 4.284e-08, -1.0, 1.037e-09, 4.284e-08, -1.0, 3.507e-11, 4.336e-08, -1.0, -1.61e-09, 4.423e-08, -1.0, 1.037e-09, 4.284e-08, -1.0, 1.037e-09, 4.284e-08, -1.0, -1.61e-09, 4.423e-08, -1.0, 4.134e-10, 4.29e-08, -1.0, 1.037e-09, 4.284e-08, -1.0, 0.7071, 0.7071, 0.0, 0.7071, 0.7071, 0.0, -0.7071, 0.7071, 0.0, -0.7071, 0.7071, 0.0, 0.0, -1.0, 0.0, 0.0, -1.0, 0.0, 0.0, -1.0, 0.0, 0.0, -1.0, 0.0, 8.551e-10, 4.361e-08, -1.0, 7.945e-10, 4.387e-08, -1.0, 7.945e-10, 4.387e-08, -1.0, 8.551e-10, 4.361e-08, -1.0, 5.095e-10, 4.423e-08, -1.0, 6.733e-10, 4.438e-08, -1.0, 9.675e-10, 4.313e-08, -1.0, 7.426e-10, 4.409e-08, -1.0, 6.733e-10, 4.438e-08, -1.0, 9.157e-10, 4.335e-08, -1.0, 9.157e-10, 4.335e-08, -1.0, 7.642e-10, 4.4e-08, -1.0, 7.642e-10, 4.4e-08, -1.0, 9.567e-10, 4.318e-08, -1.0, 7.535e-10, 4.404e-08, -1.0, 8.551e-10, 4.361e-08, -1.0, -8.697e-11, 4.41e-08, -1.0, -8.697e-11, 4.41e-08, -1.0, 0.7071, -0.7071, 0.0, 0.7071, -0.7071, 0.0, 0.7071, 0.7071, 0.0, 0.7071, 0.7071, 0.0, 0.0, -1.0, 0.0, 0.0, -1.0, 0.0, 0.0, -1.0, 0.0, 0.0, -1.0, 0.0, -5.964e-10, 4.286e-08, -1.0, -1.272e-10, 4.318e-08, -1.0, 8.207e-10, 4.269e-08, -1.0, 0.0, 4.213e-08, -1.0, 4.134e-10, 4.29e-08, -1.0, -9.748e-10, 4.333e-08, -1.0, 1.0, 0.0, 0.0, 1.0, 0.0, 0.0, 1.0, 0.0, 0.0, 1.0, 0.0, 0.0, 0.0, 1.0, 0.0, 0.0, 1.0, 0.0, 0.0, 1.0, 0.0, 0.0, 1.0, 0.0, -0.7071, -0.7071, 0.0, -0.7071, -0.7071, 0.0, 0.7071, -0.7071, 0.0, 0.7071, -0.7071, 0.0, -1.0, 0.0, 0.0, -1.0, 0.0, 0.0, -1.0, 0.0, 0.0, -1.0, 0.0, 0.0, 0.7071, -0.7071, 0.0, 0.7071, -0.7071, 0.0, 0.7071, 0.7071, 0.0, 0.7071, 0.7071, 0.0, 0.7071, 0.7071, 0.0, 0.7071, -0.7071, 0.0, 0.7071, -0.7071, 0.0, 0.7071, 0.7071, 0.0, -0.7071, -0.7071, 0.0, -0.7071, -0.7071, 0.0, 0.7071, -0.7071, 0.0, 0.7071, -0.7071, 0.0, -0.7071, 0.7071, 0.0, -0.7071, 0.7071, 0.0, -0.7071, -0.7071, 0.0, -0.7071, -0.7071, 0.0, 6.913e-10, 4.346e-08, -1.0, 5.095e-10, 4.423e-08, -1.0, 6.913e-10, 4.346e-08, -1.0, 6.913e-10, 4.346e-08, -1.0, 6.913e-10, 4.346e-08, -1.0, 6.913e-10, 4.346e-08, -1.0, 6.913e-10, 4.346e-08, -1.0, 6.913e-10, 4.346e-08, -1.0, 0.7071, 0.7071, 0.0, 0.7071, -0.7071, 0.0, 0.7071, -0.7071, 0.0, 0.7071, 0.7071, 0.0, 0.0, 1.0, 0.0, 0.0, 1.0, 0.0, 0.0, 1.0, 0.0, 0.0, 1.0, 0.0, 0.7071, -0.7071, 0.0, -0.7071, -0.7071, 0.0, -0.7071, -0.7071, 0.0, 0.7071, -0.7071, 0.0, -0.7071, 0.7071, 0.0, -0.7071, 0.7071, 0.0, -0.7071, -0.7071, 0.0, -0.7071, -0.7071, 0.0, 1.0, 0.0, 0.0, 1.0, 0.0, 0.0, 1.0, 0.0, 0.0, 1.0, 0.0, 0.0, -0.7071, -0.7071, 0.0, -0.7071, 0.7071, 0.0, -0.7071, 0.7071, 0.0, -0.7071, -0.7071, 0.0, 0.7071, -0.7071, 0.0, -0.7071, -0.7071, 0.0, -0.7071, -0.7071, 0.0, 0.7071, -0.7071, 0.0, 0.7071, 0.7071, 0.0, 0.7071, 0.7071, 0.0, -0.7071, 0.7071, 0.0, -0.7071, 0.7071, 0.0, 0.7071, 0.7071, 0.0, 0.7071, 0.7071, 0.0, -0.7071, 0.7071, 0.0, -0.7071, 0.7071, 0.0, 8.047e-07, 6.173e-07, -1.0, 8.047e-07, 6.173e-07, -1.0, 8.047e-07, 6.173e-07, -1.0, 8.047e-07, 6.173e-07, -1.0, 0.0, 4.257e-08, -1.0, 0.0, 4.257e-08, -1.0, 0.0, 4.257e-08, -1.0, 0.0, 4.257e-08, -1.0, 0.0, 4.257e-08, -1.0, 0.0, 4.257e-08, -1.0, 0.0, 4.257e-08, -1.0, 0.0, 4.257e-08, -1.0, 0.0, 4.47e-08, -1.0, 0.0, 4.47e-08, -1.0, 0.0, 4.47e-08, -1.0, 0.0, 4.47e-08, -1.0, 0.0, 3.725e-08, -1.0, 0.0, 3.725e-08, -1.0, 0.0, 3.725e-08, -1.0, 0.0, 3.725e-08, -1.0, 0.0, 3.725e-08, -1.0, 0.0, 3.725e-08, -1.0, 0.0, 3.725e-08, -1.0, 0.0, 3.725e-08, -1.0, 0.0, 4.257e-08, -1.0, 0.0, 4.257e-08, -1.0, 0.0, 4.257e-08, -1.0, 0.0, 4.257e-08, -1.0, 0.0, 4.47e-08, -1.0, 0.0, 4.47e-08, -1.0, 0.0, 4.47e-08, -1.0, 0.0, 4.47e-08, -1.0, 0.0, 3.725e-08, -1.0, 0.0, 3.725e-08, -1.0, 0.0, 3.725e-08, -1.0, 0.0, 3.725e-08, -1.0, 0.0, 4.257e-08, -1.0, 0.0, 4.257e-08, -1.0, 0.0, 4.257e-08, -1.0, 0.0, 4.257e-08, -1.0, 0.0, 4.47e-08, -1.0, 0.0, 4.47e-08, -1.0, 0.0, 4.47e-08, -1.0, 0.0, 4.47e-08, -1.0, 0.0, 4.47e-08, -1.0, 0.0, 4.47e-08, -1.0, 0.0, 4.47e-08, -1.0, 0.0, 4.47e-08, -1.0, 0.0, 4.47e-08, -1.0, 0.0, 4.47e-08, -1.0, 0.0, 4.47e-08, -1.0, 0.0, 4.47e-08, -1.0, 0.0, 4.257e-08, -1.0, 0.0, 4.257e-08, -1.0, 0.0, 4.257e-08, -1.0, 0.0, 4.257e-08, -1.0, 0.0, 4.47e-08, -1.0, 0.0, 4.47e-08, -1.0, 0.0, 4.47e-08, -1.0, 0.0, 4.47e-08, -1.0, 0.0, 3.725e-08, -1.0, 0.0, 3.725e-08, -1.0, 0.0, 3.725e-08, -1.0, 0.0, 3.725e-08, -1.0, 0.7071, 0.7071, 0.0, 0.7071, -0.7071, 0.0, 0.7071, -0.7071, 0.0, 0.7071, 0.7071, 0.0, 0.7071, -0.7071, 0.0, -0.7071, -0.7071, 0.0, -0.7071, -0.7071, 0.0, 0.7071, -0.7071, 0.0, -0.7071, 0.7071, 0.0, 0.7071, 0.7071, 0.0, 0.7071, 0.7071, 0.0, -0.7071, 0.7071, 0.0, -0.7071, 0.7071, 0.0, -0.7071, 0.7071, 0.0, -0.7071, -0.7071, 0.0, -0.7071, -0.7071, 0.0, -0.7071, 0.7071, 0.0, 0.7071, 0.7071, 0.0, 0.7071, 0.7071, 0.0, -0.7071, 0.7071, 0.0, 0.7071, 0.7071, 0.0, 0.7071, -0.7071, 0.0, 0.7071, -0.7071, 0.0, 0.7071, 0.7071, 0.0, -0.7071, 0.7071, 0.0, 0.7071, 0.7071, 0.0, 0.7071, 0.7071, 0.0, -0.7071, 0.7071, 0.0, -0.7071, 0.7071, 0.0, -0.7071, 0.7071, 0.0, -0.7071, -0.7071, 0.0, -0.7071, -0.7071, 0.0, 0.7071, 0.7071, 0.0, 0.7071, 0.7071, 0.0, -0.7071, 0.7071, 0.0, -0.7071, 0.7071, 0.0, 0.7071, 0.7071, 0.0, 0.7071, -0.7071, 0.0, 0.7071, -0.7071, 0.0, 0.7071, 0.7071, 0.0, 0.7071, -0.7071, 0.0, -0.7071, -0.7071, 0.0, -0.7071, -0.7071, 0.0, 0.7071, -0.7071, 0.0, 0.7071, -0.7071, 0.0, 0.7071, -0.7071, 0.0, 0.7071, 0.7071, 0.0, 0.7071, 0.7071, 0.0, -0.7071, 0.7071, 0.0, 0.7071, 0.7071, 0.0, 0.7071, 0.7071, 0.0, -0.7071, 0.7071, 0.0, 0.7071, 0.7071, 0.0, 0.7071, 0.7071, 0.0, -0.7071, 0.7071, 0.0, -0.7071, 0.7071, 0.0, -0.7071, -0.7071, 0.0, -0.7071, -0.7071, 0.0, 0.7071, -0.7071, 0.0, 0.7071, -0.7071, 0.0, -0.7071, 0.7071, 0.0, -0.7071, 0.7071, 0.0, -0.7071, -0.7071, 0.0, -0.7071, -0.7071, 0.0, -0.7071, -0.7071, 0.0, -0.7071, 0.7071, 0.0, -0.7071, 0.7071, 0.0, -0.7071, -0.7071, 0.0, 0.7071, -0.7071, 0.0, 0.7071, -0.7071, 0.0, 0.7071, 0.7071, 0.0, 0.7071, 0.7071, 0.0, 0.7071, -0.7071, 0.0, -0.7071, -0.7071, 0.0, -0.7071, -0.7071, 0.0, 0.7071, -0.7071, 0.0, -0.7071, -0.7071, 0.0, -0.7071, 0.7071, 0.0, -0.7071, 0.7071, 0.0, -0.7071, -0.7071, 0.0, -0.7071, 0.7071, 0.0, 0.7071, 0.7071, 0.0, 0.7071, 0.7071, 0.0, -0.7071, 0.7071, 0.0, 0.7071, -0.7071, 0.0, 0.7071, -0.7071, 0.0, 0.7071, 0.7071, 0.0, 0.7071, 0.7071, 0.0, -0.7071, -0.7071, 0.0, -0.7071, -0.7071, 0.0, 0.7071, -0.7071, 0.0, 0.7071, -0.7071, 0.0, -0.7071, 0.7071, 0.0, 0.7071, 0.7071, 0.0, 0.7071, 0.7071, 0.0, -0.7071, 0.7071, 0.0, -0.7071, -0.7071, 0.0, -0.7071, 0.7071, 0.0, -0.7071, 0.7071, 0.0, -0.7071, -0.7071, 0.0, -0.7071, 0.7071, 0.0, -0.7071, 0.7071, 0.0, -0.7071, -0.7071, 0.0, -0.7071, -0.7071, 0.0, 0.7071, -0.7071, 0.0, 0.7071, -0.7071, 0.0, 0.7071, 0.7071, 0.0, 0.7071, 0.7071, 0.0, 0.7071, 0.7071, 0.0, 0.7071, 0.7071, 0.0, -0.7071, 0.7071, 0.0, -0.7071, 0.7071, 0.0, -0.7071, -0.7071, 0.0, -0.7071, -0.7071, 0.0, 0.7071, -0.7071, 0.0, 0.7071, -0.7071, 0.0, 0.7071, 0.7071, 0.0, 0.7071, 0.7071, 0.0, -0.7071, 0.7071, 0.0, -0.7071, 0.7071, 0.0, 0.7071, -0.7071, 0.0, -0.7071, -0.7071, 0.0, -0.7071, -0.7071, 0.0, 0.7071, -0.7071, 0.0, -0.7071, -0.7071, 0.0, -0.7071, 0.7071, 0.0, -0.7071, 0.7071, 0.0, -0.7071, -0.7071, 0.0, -0.7071, 0.7071, 0.0, 0.7071, 0.7071, 0.0, 0.7071, 0.7071, 0.0, -0.7071, 0.7071, 0.0, -0.7071, -0.7071, 0.0, -0.7071, -0.7071, 0.0, 0.7071, -0.7071, 0.0, 0.7071, -0.7071, 0.0, 0.7071, 0.7071, 0.0, 0.7071, 0.7071, 0.0, -0.7071, 0.7071, 0.0, -0.7071, 0.7071, 0.0, -0.7071, 0.7071, 0.0, 0.7071, 0.7071, 0.0, 0.7071, 0.7071, 0.0, -0.7071, 0.7071, 0.0, -0.7071, -0.7071, 0.0, -0.7071, -0.7071, 0.0, 0.7071, -0.7071, 0.0, 0.7071, -0.7071, 0.0, -0.7071, 0.7071, 0.0, -0.7071, 0.7071, 0.0, -0.7071, -0.7071, 0.0, -0.7071, -0.7071, 0.0, -0.7071, -0.7071, 0.0, -0.7071, 0.7071, 0.0, -0.7071, 0.7071, 0.0, -0.7071, -0.7071, 0.0, 0.7071, 0.7071, 0.0, 0.7071, -0.7071, 0.0, 0.7071, -0.7071, 0.0, 0.7071, 0.7071, 0.0, 0.7071, -0.7071, 0.0, 0.7071, -0.7071, 0.0, 0.7071, 0.7071, 0.0, 0.7071, 0.7071, 0.0, -0.7071, -0.7071, 0.0, -0.7071, -0.7071, 0.0, 0.7071, -0.7071, 0.0, 0.7071, -0.7071, 0.0, 0.7071, -0.7071, 0.0, -0.7071, -0.7071, 0.0, -0.7071, -0.7071, 0.0, 0.7071, -0.7071, 0.0, -0.7071, 0.7071, 0.0, -0.7071, 0.7071, 0.0, -0.7071, -0.7071, 0.0, -0.7071, -0.7071, 0.0, 0.7071, -0.7071, 0.0, -0.7071, -0.7071, 0.0, -0.7071, -0.7071, 0.0, 0.7071, -0.7071, 0.0, -0.7071, -0.7071, 0.0, -0.7071, 0.7071, 0.0, -0.7071, 0.7071, 0.0, -0.7071, -0.7071, 0.0, 0.7071, -0.7071, 0.0, 0.7071, -0.7071, 0.0, 0.7071, 0.7071, 0.0, 0.7071, 0.7071, 0.0, 0.7071, 0.7071, 0.0, 0.7071, -0.7071, 0.0, 0.7071, -0.7071, 0.0, 0.7071, 0.7071, 0.0, 0.7071, 0.7071, 0.0, 0.3827, 0.9239, 0.0, 0.3827, 0.9239, 0.0, 0.7071, 0.7071, 0.0, 8.45e-10, -8.109e-08, 1.0, -1.17e-08, -8.526e-08, 1.0, -1.724e-09, -8.194e-08, 1.0, 8.439e-08, -5.328e-08, 1.0, -1.17e-08, -8.526e-08, 1.0, -1.17e-08, -8.526e-08, 1.0, -1.17e-08, -8.526e-08, 1.0, -1.17e-08, -8.526e-08, 1.0, -1.17e-08, -8.526e-08, 1.0, -1.17e-08, -8.526e-08, 1.0, -1.17e-08, -8.526e-08, 1.0, 8.324e-08, -5.366e-08, 1.0, 0.3827, -0.9239, 0.0, 0.7071, -0.7071, 0.0, 0.7071, -0.7071, 0.0, 0.3827, -0.9239, 0.0, -0.3827, -0.9239, 0.0, -1.548e-07, -1.0, 0.0, -1.548e-07, -1.0, 0.0, -0.3827, -0.9239, 0.0, 0.9239, -0.3827, 0.0, 1.0, 0.0, 0.0, 1.0, 0.0, 0.0, 0.9239, -0.3827, 0.0, -1.625e-07, 0.0, 1.0, -1.625e-07, 0.0, 1.0, -1.625e-07, 0.0, 1.0, -1.625e-07, 0.0, 1.0, -1.625e-07, 0.0, 1.0, -1.625e-07, 0.0, 1.0, -1.625e-07, 0.0, 1.0, -1.625e-07, 0.0, 1.0, -1.625e-07, 0.0, 1.0, -1.625e-07, 0.0, 1.0, -1.625e-07, 0.0, 1.0, -1.625e-07, 0.0, 1.0, -1.625e-07, 0.0, 1.0, -1.625e-07, 0.0, 1.0, -1.625e-07, 0.0, 1.0, -1.625e-07, 0.0, 1.0, 0.3827, 0.9239, 0.0, -1.548e-07, 1.0, 0.0, -1.548e-07, 1.0, 0.0, 0.3827, 0.9239, 0.0, -0.7071, 0.7071, 0.0, -0.9239, 0.3827, 0.0, -0.9239, 0.3827, 0.0, -0.7071, 0.7071, 0.0, -1.548e-07, 1.0, 0.0, -0.3827, 0.9239, 0.0, -0.3827, 0.9239, 0.0, -1.548e-07, 1.0, 0.0, -0.9239, 0.3827, 0.0, -1.0, 0.0, 0.0, -1.0, 0.0, 0.0, -0.9239, 0.3827, 0.0, -1.0, 0.0, 0.0, -0.9239, -0.3827, 0.0, -0.9239, -0.3827, 0.0, -1.0, 0.0, 0.0, -0.7071, -0.7071, 0.0, -0.3827, -0.9239, 0.0, -0.3827, -0.9239, 0.0, -0.7071, -0.7071, 0.0, 0.7071, -0.7071, 0.0, 0.9239, -0.3827, 0.0, 0.9239, -0.3827, 0.0, 0.7071, -0.7071, 0.0, -1.548e-07, -1.0, 0.0, 0.3827, -0.9239, 0.0, 0.3827, -0.9239, 0.0, -1.548e-07, -1.0, 0.0, -0.3827, 0.9239, 0.0, -0.7071, 0.7071, 0.0, -0.7071, 0.7071, 0.0, -0.3827, 0.9239, 0.0, -0.9239, -0.3827, 0.0, -0.7071, -0.7071, 0.0, -0.7071, -0.7071, 0.0, -0.9239, -0.3827, 0.0, 0.9239, 0.3827, 0.0, 0.7071, 0.7071, 0.0, 0.7071, 0.7071, 0.0, 0.9239, 0.3827, 0.0, 1.0, 0.0, 0.0, 0.9239, 0.3827, 0.0, 0.9239, 0.3827, 0.0, 1.0, 0.0, 0.0, -1.724e-09, -8.194e-08, 1.0, 1.275e-07, -3.894e-08, 1.0, 8.45e-10, -8.109e-08, 1.0, 8.324e-08, -5.366e-08, 1.0, 1.275e-07, -3.894e-08, 1.0, 1.275e-07, -3.894e-08, 1.0, 1.275e-07, -3.894e-08, 1.0, 1.275e-07, -3.894e-08, 1.0, 1.275e-07, -3.894e-08, 1.0, 1.275e-07, -3.894e-08, 1.0, 1.275e-07, -3.894e-08, 1.0, 8.439e-08, -5.328e-08, 1.0])] * 3)])

# ---- objects
ob_lga_16_3x3_25mm = bpy.data.objects.new('LGA-16_3x3.25mm', me_lga_16_3x3_25mm)

# ---- transforms, parenting, visibility, modifiers, constraints
ob_lga_16_3x3_25mm.location = (0.0, 0.0, 0.0)
_m = ob_lga_16_3x3_25mm.modifiers.new('Auto Smooth', 'NODES')
_m.node_group = ng_auto_smooth
_gi = [s.identifier for s in ng_auto_smooth.interface.items_tree if s.item_type == 'SOCKET' and s.in_out == 'INPUT']
_m[_gi[1]] = 0.5236  # Angle
_m = ob_lga_16_3x3_25mm.modifiers.new('Bevel', 'BEVEL')
_m.width = 0.003
_m.width_pct = 0.003
_m.segments = 3

# ---- collection membership
col_lga_16_3x3_25mm.objects.link(ob_lga_16_3x3_25mm)

# ---- scene / render settings (as saved in the file)
scene.frame_start = 1; scene.frame_end = 250; scene.frame_set(1)
scene.render.engine = 'BLENDER_EEVEE_NEXT'
scene.cycles.sampling_pattern = 'TABULATED_SOBOL'
scene.cycles.use_light_tree = False
scene.eevee.ray_tracing_options.trace_max_roughness = 0.0
scene.view_settings.view_transform = 'Filmic'
bpy.context.view_layer.update()

# ---- added for rendering (the .blend has no active camera and no usable light): camera, sun
cam_auto = bpy.data.cameras.new('AutoCamera')
cam_auto.lens = 50.0
cam_auto.sensor_width = 36.0
cam_auto.clip_end = 1000.0
ob_auto_camera = bpy.data.objects.new('AutoCamera', cam_auto)
scene.collection.objects.link(ob_auto_camera)
ob_auto_camera.location = (4.22597, -5.07116, 3.95077)
ob_auto_camera.rotation_euler = (1.09748, -7.21219e-08, 0.694738)
scene.camera = ob_auto_camera
light_auto_sun = bpy.data.lights.new('AutoSun', 'SUN')
light_auto_sun.energy = 3.0
light_auto_sun.angle = 0.0523599
ob_auto_sun = bpy.data.objects.new('AutoSun', light_auto_sun)
scene.collection.objects.link(ob_auto_sun)
ob_auto_sun.rotation_euler = (0.872665, 0.174533, 0.523599)
bpy.context.view_layer.update()
